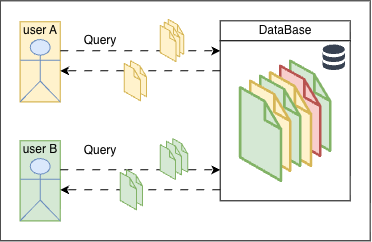

The diagram above was exported from draw.io. Its source (the exported page's mxGraphModel, read from the mxfile embedded in the PNG):
<mxGraphModel dx="975" dy="-1275" grid="1" gridSize="10" guides="1" tooltips="1" connect="1" arrows="1" fold="1" page="1" pageScale="1" pageWidth="340" pageHeight="600" math="0" shadow="0">
  <root>
    <mxCell id="nsrocZMFXwZVvcAcVGeT-0" />
    <mxCell id="nsrocZMFXwZVvcAcVGeT-1" parent="nsrocZMFXwZVvcAcVGeT-0" />
    <mxCell id="nsrocZMFXwZVvcAcVGeT-40" parent="nsrocZMFXwZVvcAcVGeT-1" style="rounded=0;whiteSpace=wrap;html=1;" value="" vertex="1">
      <mxGeometry height="240" width="370" x="60" y="1980" as="geometry" />
    </mxCell>
    <mxCell id="lWq8KCbVbwoepRzD4QRF-92" connectable="0" parent="nsrocZMFXwZVvcAcVGeT-1" style="group;fillColor=#fff2cc;strokeColor=#d6b656;" value="" vertex="1">
      <mxGeometry height="80" width="40" x="80" y="2001" as="geometry" />
    </mxCell>
    <mxCell id="lWq8KCbVbwoepRzD4QRF-93" parent="lWq8KCbVbwoepRzD4QRF-92" style="rounded=0;whiteSpace=wrap;html=1;fillColor=#fff2cc;strokeColor=#d6b656;" value="" vertex="1">
      <mxGeometry height="80" width="40" as="geometry" />
    </mxCell>
    <mxCell id="lWq8KCbVbwoepRzD4QRF-94" parent="lWq8KCbVbwoepRzD4QRF-92" style="shape=umlActor;verticalLabelPosition=bottom;verticalAlign=top;html=1;outlineConnect=0;fillColor=#dae8fc;strokeColor=#6c8ebf;" value="" vertex="1">
      <mxGeometry height="62.22222222222222" width="40" y="17.77777777777778" as="geometry" />
    </mxCell>
    <mxCell id="lWq8KCbVbwoepRzD4QRF-95" parent="lWq8KCbVbwoepRzD4QRF-92" style="text;html=1;whiteSpace=wrap;strokeColor=none;fillColor=none;align=center;verticalAlign=middle;rounded=0;" value="user A" vertex="1">
      <mxGeometry height="17.77777777777778" width="40" as="geometry" />
    </mxCell>
    <mxCell id="lWq8KCbVbwoepRzD4QRF-127" parent="nsrocZMFXwZVvcAcVGeT-1" style="rounded=0;whiteSpace=wrap;html=1;" value="DataBase" vertex="1">
      <mxGeometry height="20" width="130" x="280" y="2000" as="geometry" />
    </mxCell>
    <mxCell id="lWq8KCbVbwoepRzD4QRF-128" parent="nsrocZMFXwZVvcAcVGeT-1" style="rounded=0;whiteSpace=wrap;html=1;" value="" vertex="1">
      <mxGeometry height="160" width="130" x="280" y="2020" as="geometry" />
    </mxCell>
    <mxCell id="lWq8KCbVbwoepRzD4QRF-129" connectable="0" parent="nsrocZMFXwZVvcAcVGeT-1" style="group" value="" vertex="1">
      <mxGeometry height="120" width="90" x="300" y="2040" as="geometry" />
    </mxCell>
    <mxCell id="lWq8KCbVbwoepRzD4QRF-130" parent="lWq8KCbVbwoepRzD4QRF-129" style="verticalLabelPosition=bottom;html=1;verticalAlign=top;strokeWidth=1;align=center;outlineConnect=0;dashed=0;outlineConnect=0;shape=mxgraph.aws3d.file;aspect=fixed;strokeColor=#82b366;fillColor=#d5e8d4;" value="" vertex="1">
      <mxGeometry height="90" width="40" x="50" as="geometry" />
    </mxCell>
    <mxCell id="lWq8KCbVbwoepRzD4QRF-131" parent="lWq8KCbVbwoepRzD4QRF-129" style="verticalLabelPosition=bottom;html=1;verticalAlign=top;strokeWidth=1;align=center;outlineConnect=0;dashed=0;outlineConnect=0;shape=mxgraph.aws3d.file;aspect=fixed;strokeColor=#b85450;fillColor=#f8cecc;" value="" vertex="1">
      <mxGeometry height="90" width="40" x="40" y="5" as="geometry" />
    </mxCell>
    <mxCell id="lWq8KCbVbwoepRzD4QRF-132" parent="lWq8KCbVbwoepRzD4QRF-129" style="verticalLabelPosition=bottom;html=1;verticalAlign=top;strokeWidth=1;align=center;outlineConnect=0;dashed=0;outlineConnect=0;shape=mxgraph.aws3d.file;aspect=fixed;strokeColor=#d6b656;fillColor=#fff2cc;" value="" vertex="1">
      <mxGeometry height="93.50993377483454" width="40.794701986755015" x="30" y="11.490066225165606" as="geometry" />
    </mxCell>
    <mxCell id="lWq8KCbVbwoepRzD4QRF-133" parent="lWq8KCbVbwoepRzD4QRF-129" style="verticalLabelPosition=bottom;html=1;verticalAlign=top;strokeWidth=1;align=center;outlineConnect=0;dashed=0;outlineConnect=0;shape=mxgraph.aws3d.file;aspect=fixed;strokeColor=#82b366;fillColor=#d5e8d4;" value="" vertex="1">
      <mxGeometry height="90" width="40" x="20" y="15" as="geometry" />
    </mxCell>
    <mxCell id="lWq8KCbVbwoepRzD4QRF-134" parent="lWq8KCbVbwoepRzD4QRF-129" style="verticalLabelPosition=bottom;html=1;verticalAlign=top;strokeWidth=1;align=center;outlineConnect=0;dashed=0;outlineConnect=0;shape=mxgraph.aws3d.file;aspect=fixed;strokeColor=#d6b656;fillColor=#fff2cc;" value="" vertex="1">
      <mxGeometry height="90" width="40" x="10" y="20" as="geometry" />
    </mxCell>
    <mxCell id="lWq8KCbVbwoepRzD4QRF-135" parent="lWq8KCbVbwoepRzD4QRF-129" style="verticalLabelPosition=bottom;html=1;verticalAlign=top;strokeWidth=1;align=center;outlineConnect=0;dashed=0;outlineConnect=0;shape=mxgraph.aws3d.file;aspect=fixed;strokeColor=#82b366;fillColor=#d5e8d4;" value="" vertex="1">
      <mxGeometry height="93.50993377483454" width="40.794701986755015" y="26.49006622516559" as="geometry" />
    </mxCell>
    <mxCell id="lWq8KCbVbwoepRzD4QRF-141" edge="1" parent="nsrocZMFXwZVvcAcVGeT-1" style="endArrow=classic;html=1;rounded=0;exitX=0;exitY=0.25;exitDx=0;exitDy=0;flowAnimation=1;" value="">
      <mxGeometry height="50" relative="1" width="50" as="geometry">
        <mxPoint x="280" y="2050" as="sourcePoint" />
        <mxPoint x="120" y="2050" as="targetPoint" />
      </mxGeometry>
    </mxCell>
    <mxCell id="lWq8KCbVbwoepRzD4QRF-142" edge="1" parent="nsrocZMFXwZVvcAcVGeT-1" style="endArrow=classic;html=1;rounded=0;exitX=0;exitY=0.25;exitDx=0;exitDy=0;flowAnimation=1;" value="">
      <mxGeometry height="50" relative="1" width="50" as="geometry">
        <mxPoint x="120" y="2030" as="sourcePoint" />
        <mxPoint x="280" y="2030" as="targetPoint" />
      </mxGeometry>
    </mxCell>
    <mxCell id="lWq8KCbVbwoepRzD4QRF-143" parent="nsrocZMFXwZVvcAcVGeT-1" style="text;html=1;whiteSpace=wrap;strokeColor=none;fillColor=none;align=center;verticalAlign=middle;rounded=0;" value="Query" vertex="1">
      <mxGeometry height="20" width="80" x="120" y="2010" as="geometry" />
    </mxCell>
    <mxCell id="lWq8KCbVbwoepRzD4QRF-140" connectable="0" parent="nsrocZMFXwZVvcAcVGeT-1" style="group" value="" vertex="1">
      <mxGeometry height="40" width="32" x="184" y="2040" as="geometry" />
    </mxCell>
    <mxCell id="lWq8KCbVbwoepRzD4QRF-104" parent="lWq8KCbVbwoepRzD4QRF-140" style="verticalLabelPosition=bottom;html=1;verticalAlign=top;strokeWidth=1;align=center;outlineConnect=0;dashed=0;outlineConnect=0;shape=mxgraph.aws3d.file;aspect=fixed;strokeColor=#d6b656;fillColor=#fff2cc;" value="" vertex="1">
      <mxGeometry height="36" width="16" x="6.4" as="geometry" />
    </mxCell>
    <mxCell id="lWq8KCbVbwoepRzD4QRF-105" parent="lWq8KCbVbwoepRzD4QRF-140" style="verticalLabelPosition=bottom;html=1;verticalAlign=top;strokeWidth=1;align=center;outlineConnect=0;dashed=0;outlineConnect=0;shape=mxgraph.aws3d.file;aspect=fixed;strokeColor=#d6b656;fillColor=#fff2cc;" value="" vertex="1">
      <mxGeometry height="37.40397350993381" width="16.317880794702006" y="2.596026490066197" as="geometry" />
    </mxCell>
    <mxCell id="lWq8KCbVbwoepRzD4QRF-144" connectable="0" parent="nsrocZMFXwZVvcAcVGeT-1" style="group;fillColor=#d5e8d4;strokeColor=#82b366;" value="" vertex="1">
      <mxGeometry height="80" width="40" x="80" y="2120" as="geometry" />
    </mxCell>
    <mxCell id="lWq8KCbVbwoepRzD4QRF-145" parent="lWq8KCbVbwoepRzD4QRF-144" style="rounded=0;whiteSpace=wrap;html=1;fillColor=#d5e8d4;strokeColor=#82b366;" value="" vertex="1">
      <mxGeometry height="80" width="40" as="geometry" />
    </mxCell>
    <mxCell id="lWq8KCbVbwoepRzD4QRF-146" parent="lWq8KCbVbwoepRzD4QRF-144" style="shape=umlActor;verticalLabelPosition=bottom;verticalAlign=top;html=1;outlineConnect=0;fillColor=#dae8fc;strokeColor=#6c8ebf;" value="" vertex="1">
      <mxGeometry height="62.22222222222222" width="40" y="17.77777777777778" as="geometry" />
    </mxCell>
    <mxCell id="lWq8KCbVbwoepRzD4QRF-147" parent="lWq8KCbVbwoepRzD4QRF-144" style="text;html=1;whiteSpace=wrap;strokeColor=none;fillColor=none;align=center;verticalAlign=middle;rounded=0;" value="user B" vertex="1">
      <mxGeometry height="17.77777777777778" width="40" as="geometry" />
    </mxCell>
    <mxCell id="lWq8KCbVbwoepRzD4QRF-148" edge="1" parent="nsrocZMFXwZVvcAcVGeT-1" style="endArrow=classic;html=1;rounded=0;exitX=0;exitY=0.25;exitDx=0;exitDy=0;flowAnimation=1;" value="">
      <mxGeometry height="50" relative="1" width="50" as="geometry">
        <mxPoint x="280" y="2169" as="sourcePoint" />
        <mxPoint x="120" y="2169" as="targetPoint" />
      </mxGeometry>
    </mxCell>
    <mxCell id="lWq8KCbVbwoepRzD4QRF-149" edge="1" parent="nsrocZMFXwZVvcAcVGeT-1" style="endArrow=classic;html=1;rounded=0;exitX=0;exitY=0.25;exitDx=0;exitDy=0;flowAnimation=1;" value="">
      <mxGeometry height="50" relative="1" width="50" as="geometry">
        <mxPoint x="120" y="2149" as="sourcePoint" />
        <mxPoint x="280" y="2149" as="targetPoint" />
      </mxGeometry>
    </mxCell>
    <mxCell id="lWq8KCbVbwoepRzD4QRF-150" parent="nsrocZMFXwZVvcAcVGeT-1" style="text;html=1;whiteSpace=wrap;strokeColor=none;fillColor=none;align=center;verticalAlign=middle;rounded=0;" value="Query" vertex="1">
      <mxGeometry height="20" width="80" x="120" y="2120" as="geometry" />
    </mxCell>
    <mxCell id="lWq8KCbVbwoepRzD4QRF-151" connectable="0" parent="nsrocZMFXwZVvcAcVGeT-1" style="group" value="" vertex="1">
      <mxGeometry height="40" width="32" x="180" y="2149" as="geometry" />
    </mxCell>
    <mxCell id="lWq8KCbVbwoepRzD4QRF-152" parent="lWq8KCbVbwoepRzD4QRF-151" style="verticalLabelPosition=bottom;html=1;verticalAlign=top;strokeWidth=1;align=center;outlineConnect=0;dashed=0;outlineConnect=0;shape=mxgraph.aws3d.file;aspect=fixed;strokeColor=#82b366;fillColor=#d5e8d4;" value="" vertex="1">
      <mxGeometry height="36" width="16" x="6.4" as="geometry" />
    </mxCell>
    <mxCell id="lWq8KCbVbwoepRzD4QRF-153" parent="lWq8KCbVbwoepRzD4QRF-151" style="verticalLabelPosition=bottom;html=1;verticalAlign=top;strokeWidth=1;align=center;outlineConnect=0;dashed=0;outlineConnect=0;shape=mxgraph.aws3d.file;aspect=fixed;strokeColor=#82b366;fillColor=#d5e8d4;" value="" vertex="1">
      <mxGeometry height="37.40397350993381" width="16.317880794702006" y="2.596026490066197" as="geometry" />
    </mxCell>
    <mxCell id="MzI1vqyp-TRJ-e-g-Nxt-0" parent="nsrocZMFXwZVvcAcVGeT-1" style="shape=image;html=1;verticalAlign=top;verticalLabelPosition=bottom;labelBackgroundColor=#ffffff;imageAspect=0;aspect=fixed;image=https://icons.diagrams.net/icon-cache1/Heroicons_-_Solid-2547/database-881.svg" value="" vertex="1">
      <mxGeometry height="32" width="32" x="378" y="2021" as="geometry" />
    </mxCell>
    <mxCell id="MzI1vqyp-TRJ-e-g-Nxt-5" connectable="0" parent="nsrocZMFXwZVvcAcVGeT-1" style="group" value="" vertex="1">
      <mxGeometry height="62.22" width="32" x="220" y="1990.78" as="geometry" />
    </mxCell>
    <mxCell id="MzI1vqyp-TRJ-e-g-Nxt-6" parent="MzI1vqyp-TRJ-e-g-Nxt-5" style="verticalLabelPosition=bottom;html=1;verticalAlign=top;strokeWidth=1;align=center;outlineConnect=0;dashed=0;outlineConnect=0;shape=mxgraph.aws3d.file;aspect=fixed;strokeColor=#d6b656;fillColor=#fff2cc;" value="" vertex="1">
      <mxGeometry height="34.998749999999994" width="15.555" x="8" y="7.7775" as="geometry" />
    </mxCell>
    <mxCell id="MzI1vqyp-TRJ-e-g-Nxt-7" parent="MzI1vqyp-TRJ-e-g-Nxt-5" style="verticalLabelPosition=bottom;html=1;verticalAlign=top;strokeWidth=1;align=center;outlineConnect=0;dashed=0;outlineConnect=0;shape=mxgraph.aws3d.file;aspect=fixed;strokeColor=#d6b656;fillColor=#fff2cc;" value="" vertex="1">
      <mxGeometry height="34.998749999999994" width="15.555" x="4" y="10.369999999999997" as="geometry" />
    </mxCell>
    <mxCell id="MzI1vqyp-TRJ-e-g-Nxt-8" parent="MzI1vqyp-TRJ-e-g-Nxt-5" style="verticalLabelPosition=bottom;html=1;verticalAlign=top;strokeWidth=1;align=center;outlineConnect=0;dashed=0;outlineConnect=0;shape=mxgraph.aws3d.file;aspect=fixed;strokeColor=#d6b656;fillColor=#fff2cc;" value="" vertex="1">
      <mxGeometry height="36.36367549668878" width="15.864039735099356" y="13.735099337748359" as="geometry" />
    </mxCell>
    <mxCell id="MzI1vqyp-TRJ-e-g-Nxt-10" connectable="0" parent="nsrocZMFXwZVvcAcVGeT-1" style="group" value="" vertex="1">
      <mxGeometry height="62.22" width="50" x="220" y="2110" as="geometry" />
    </mxCell>
    <mxCell id="MzI1vqyp-TRJ-e-g-Nxt-11" parent="MzI1vqyp-TRJ-e-g-Nxt-10" style="verticalLabelPosition=bottom;html=1;verticalAlign=top;strokeWidth=1;align=center;outlineConnect=0;dashed=0;outlineConnect=0;shape=mxgraph.aws3d.file;aspect=fixed;strokeColor=#82b366;fillColor=#d5e8d4;" value="" vertex="1">
      <mxGeometry height="33.69922368658602" width="14.977432749593792" x="12.5" y="7.777500000000001" as="geometry" />
    </mxCell>
    <mxCell id="MzI1vqyp-TRJ-e-g-Nxt-12" parent="MzI1vqyp-TRJ-e-g-Nxt-10" style="verticalLabelPosition=bottom;html=1;verticalAlign=top;strokeWidth=1;align=center;outlineConnect=0;dashed=0;outlineConnect=0;shape=mxgraph.aws3d.file;aspect=fixed;strokeColor=#82b366;fillColor=#d5e8d4;" value="" vertex="1">
      <mxGeometry height="33.69922368658602" width="14.977432749593792" x="6.25" y="10.370000000000003" as="geometry" />
    </mxCell>
    <mxCell id="MzI1vqyp-TRJ-e-g-Nxt-13" parent="MzI1vqyp-TRJ-e-g-Nxt-10" style="verticalLabelPosition=bottom;html=1;verticalAlign=top;strokeWidth=1;align=center;outlineConnect=0;dashed=0;outlineConnect=0;shape=mxgraph.aws3d.file;aspect=fixed;strokeColor=#82b366;fillColor=#d5e8d4;" value="" vertex="1">
      <mxGeometry height="35.01346861328883" width="15.274997638658585" y="13.73509933774836" as="geometry" />
    </mxCell>
  </root>
</mxGraphModel>